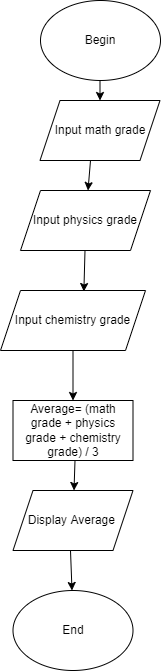

The diagram above was exported from draw.io. Its source (the exported page's mxGraphModel, read from the mxfile embedded in the PNG):
<mxGraphModel dx="782" dy="371" grid="1" gridSize="10" guides="1" tooltips="1" connect="1" arrows="1" fold="1" page="1" pageScale="1" pageWidth="850" pageHeight="1100" math="0" shadow="0">
  <root>
    <mxCell id="0" />
    <mxCell id="1" parent="0" />
    <mxCell id="pB878ijhYmlsDUqqWY6t-1" value="Begin" style="ellipse;whiteSpace=wrap;html=1;" vertex="1" parent="1">
      <mxGeometry x="340" y="160" width="120" height="80" as="geometry" />
    </mxCell>
    <mxCell id="pB878ijhYmlsDUqqWY6t-2" value="" style="endArrow=classic;html=1;rounded=0;" edge="1" parent="1" target="pB878ijhYmlsDUqqWY6t-3">
      <mxGeometry width="50" height="50" relative="1" as="geometry">
        <mxPoint x="399.5" y="240" as="sourcePoint" />
        <mxPoint x="399.5" y="290" as="targetPoint" />
      </mxGeometry>
    </mxCell>
    <mxCell id="pB878ijhYmlsDUqqWY6t-3" value="Input math grade" style="shape=parallelogram;perimeter=parallelogramPerimeter;whiteSpace=wrap;html=1;fixedSize=1;" vertex="1" parent="1">
      <mxGeometry x="339.5" y="260" width="120" height="60" as="geometry" />
    </mxCell>
    <mxCell id="pB878ijhYmlsDUqqWY6t-4" value="" style="endArrow=classic;html=1;rounded=0;" edge="1" parent="1" target="pB878ijhYmlsDUqqWY6t-5">
      <mxGeometry width="50" height="50" relative="1" as="geometry">
        <mxPoint x="390" y="320" as="sourcePoint" />
        <mxPoint x="390" y="360" as="targetPoint" />
      </mxGeometry>
    </mxCell>
    <mxCell id="pB878ijhYmlsDUqqWY6t-5" value="Input physics grade" style="shape=parallelogram;perimeter=parallelogramPerimeter;whiteSpace=wrap;html=1;fixedSize=1;" vertex="1" parent="1">
      <mxGeometry x="320" y="350" width="130" height="60" as="geometry" />
    </mxCell>
    <mxCell id="pB878ijhYmlsDUqqWY6t-7" value="Input chemistry grade" style="shape=parallelogram;perimeter=parallelogramPerimeter;whiteSpace=wrap;html=1;fixedSize=1;" vertex="1" parent="1">
      <mxGeometry x="300" y="450" width="145" height="60" as="geometry" />
    </mxCell>
    <mxCell id="pB878ijhYmlsDUqqWY6t-9" value="" style="endArrow=classic;html=1;rounded=0;entryX=0.575;entryY=0.017;entryDx=0;entryDy=0;entryPerimeter=0;" edge="1" parent="1" target="pB878ijhYmlsDUqqWY6t-7">
      <mxGeometry width="50" height="50" relative="1" as="geometry">
        <mxPoint x="384.5" y="410" as="sourcePoint" />
        <mxPoint x="385" y="460" as="targetPoint" />
      </mxGeometry>
    </mxCell>
    <mxCell id="pB878ijhYmlsDUqqWY6t-10" value="" style="endArrow=classic;html=1;rounded=0;exitX=0.5;exitY=1;exitDx=0;exitDy=0;" edge="1" parent="1" source="pB878ijhYmlsDUqqWY6t-7" target="pB878ijhYmlsDUqqWY6t-11">
      <mxGeometry width="50" height="50" relative="1" as="geometry">
        <mxPoint x="384.5" y="520" as="sourcePoint" />
        <mxPoint x="384.5" y="580" as="targetPoint" />
      </mxGeometry>
    </mxCell>
    <mxCell id="pB878ijhYmlsDUqqWY6t-11" value="Average= (math grade + physics grade + chemistry grade) / 3" style="rounded=0;whiteSpace=wrap;html=1;" vertex="1" parent="1">
      <mxGeometry x="312.5" y="560" width="120" height="60" as="geometry" />
    </mxCell>
    <mxCell id="pB878ijhYmlsDUqqWY6t-12" value="" style="endArrow=classic;html=1;rounded=0;" edge="1" parent="1" target="pB878ijhYmlsDUqqWY6t-13">
      <mxGeometry width="50" height="50" relative="1" as="geometry">
        <mxPoint x="374.5" y="620" as="sourcePoint" />
        <mxPoint x="375" y="660" as="targetPoint" />
      </mxGeometry>
    </mxCell>
    <mxCell id="pB878ijhYmlsDUqqWY6t-13" value="Display Average&amp;nbsp;" style="shape=parallelogram;perimeter=parallelogramPerimeter;whiteSpace=wrap;html=1;fixedSize=1;" vertex="1" parent="1">
      <mxGeometry x="312.5" y="650" width="120" height="60" as="geometry" />
    </mxCell>
    <mxCell id="pB878ijhYmlsDUqqWY6t-14" value="" style="endArrow=classic;html=1;rounded=0;" edge="1" parent="1" target="pB878ijhYmlsDUqqWY6t-15">
      <mxGeometry width="50" height="50" relative="1" as="geometry">
        <mxPoint x="370" y="710" as="sourcePoint" />
        <mxPoint x="370" y="760" as="targetPoint" />
      </mxGeometry>
    </mxCell>
    <mxCell id="pB878ijhYmlsDUqqWY6t-15" value="End" style="ellipse;whiteSpace=wrap;html=1;" vertex="1" parent="1">
      <mxGeometry x="312.5" y="750" width="120" height="80" as="geometry" />
    </mxCell>
  </root>
</mxGraphModel>